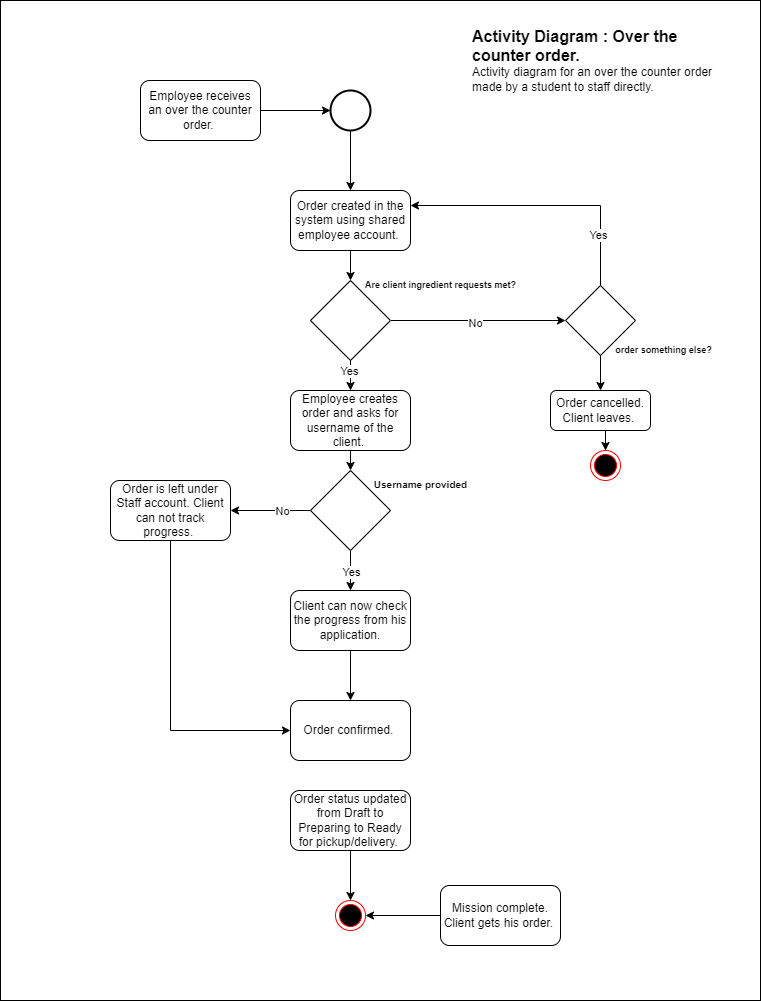

The diagram above was exported from draw.io. Its source (the exported page's mxGraphModel, read from the mxfile embedded in the PNG):
<mxGraphModel dx="1140" dy="753" grid="1" gridSize="10" guides="1" tooltips="1" connect="1" arrows="1" fold="1" page="1" pageScale="1" pageWidth="850" pageHeight="1100" math="0" shadow="0">
  <root>
    <mxCell id="0" />
    <mxCell id="1" parent="0" />
    <mxCell id="v9GaYiplYDL_5MN_9tqO-1" value="" style="rounded=0;whiteSpace=wrap;html=1;" vertex="1" parent="1">
      <mxGeometry x="40" y="40" width="760" height="1000" as="geometry" />
    </mxCell>
    <mxCell id="v9GaYiplYDL_5MN_9tqO-12" style="edgeStyle=orthogonalEdgeStyle;rounded=0;orthogonalLoop=1;jettySize=auto;html=1;exitX=0.5;exitY=1;exitDx=0;exitDy=0;exitPerimeter=0;entryX=0.5;entryY=0;entryDx=0;entryDy=0;" edge="1" parent="1" source="v9GaYiplYDL_5MN_9tqO-2" target="v9GaYiplYDL_5MN_9tqO-6">
      <mxGeometry relative="1" as="geometry" />
    </mxCell>
    <mxCell id="v9GaYiplYDL_5MN_9tqO-2" value="" style="strokeWidth=2;html=1;shape=mxgraph.flowchart.start_2;whiteSpace=wrap;" vertex="1" parent="1">
      <mxGeometry x="370" y="130" width="40" height="40" as="geometry" />
    </mxCell>
    <mxCell id="v9GaYiplYDL_5MN_9tqO-3" value="Employee receives an over the counter order.&amp;nbsp;" style="rounded=1;whiteSpace=wrap;html=1;" vertex="1" parent="1">
      <mxGeometry x="180" y="120" width="120" height="60" as="geometry" />
    </mxCell>
    <mxCell id="v9GaYiplYDL_5MN_9tqO-4" style="edgeStyle=orthogonalEdgeStyle;rounded=0;orthogonalLoop=1;jettySize=auto;html=1;exitX=1;exitY=0.5;exitDx=0;exitDy=0;entryX=0;entryY=0.5;entryDx=0;entryDy=0;entryPerimeter=0;" edge="1" parent="1" source="v9GaYiplYDL_5MN_9tqO-3" target="v9GaYiplYDL_5MN_9tqO-2">
      <mxGeometry relative="1" as="geometry" />
    </mxCell>
    <object placeholders="1" c4Name="Activity Diagram : Over the counter order. " c4Type="ContainerDiagramTitle" c4Description="Activity diagram for an over the counter order made by a student to staff directly. " label="&lt;font style=&quot;font-size: 16px&quot;&gt;&lt;b&gt;&lt;div style=&quot;text-align: left&quot;&gt;%c4Name%&lt;/div&gt;&lt;/b&gt;&lt;/font&gt;&lt;div style=&quot;text-align: left&quot;&gt;%c4Description%&lt;/div&gt;" id="v9GaYiplYDL_5MN_9tqO-5">
      <mxCell style="text;html=1;strokeColor=none;fillColor=none;align=left;verticalAlign=top;whiteSpace=wrap;rounded=0;metaEdit=1;allowArrows=0;resizable=1;rotatable=0;connectable=0;recursiveResize=0;expand=0;pointerEvents=0;points=[[0.25,0,0],[0.5,0,0],[0.75,0,0],[1,0.25,0],[1,0.5,0],[1,0.75,0],[0.75,1,0],[0.5,1,0],[0.25,1,0],[0,0.75,0],[0,0.5,0],[0,0.25,0]];" vertex="1" parent="1">
        <mxGeometry x="510" y="60" width="260" height="40" as="geometry" />
      </mxCell>
    </object>
    <mxCell id="v9GaYiplYDL_5MN_9tqO-15" style="edgeStyle=orthogonalEdgeStyle;rounded=0;orthogonalLoop=1;jettySize=auto;html=1;exitX=0.5;exitY=1;exitDx=0;exitDy=0;entryX=0.5;entryY=0;entryDx=0;entryDy=0;" edge="1" parent="1" source="v9GaYiplYDL_5MN_9tqO-6" target="v9GaYiplYDL_5MN_9tqO-7">
      <mxGeometry relative="1" as="geometry" />
    </mxCell>
    <mxCell id="v9GaYiplYDL_5MN_9tqO-6" value="Order created in the system using shared employee account.&amp;nbsp;" style="rounded=1;whiteSpace=wrap;html=1;" vertex="1" parent="1">
      <mxGeometry x="330" y="230" width="120" height="60" as="geometry" />
    </mxCell>
    <mxCell id="v9GaYiplYDL_5MN_9tqO-16" style="edgeStyle=orthogonalEdgeStyle;rounded=0;orthogonalLoop=1;jettySize=auto;html=1;exitX=1;exitY=0.5;exitDx=0;exitDy=0;entryX=0;entryY=0.5;entryDx=0;entryDy=0;" edge="1" parent="1" source="v9GaYiplYDL_5MN_9tqO-7" target="v9GaYiplYDL_5MN_9tqO-13">
      <mxGeometry relative="1" as="geometry" />
    </mxCell>
    <mxCell id="v9GaYiplYDL_5MN_9tqO-17" value="No" style="edgeLabel;html=1;align=center;verticalAlign=middle;resizable=0;points=[];" vertex="1" connectable="0" parent="v9GaYiplYDL_5MN_9tqO-16">
      <mxGeometry x="-0.04" y="-2" relative="1" as="geometry">
        <mxPoint as="offset" />
      </mxGeometry>
    </mxCell>
    <mxCell id="v9GaYiplYDL_5MN_9tqO-24" style="edgeStyle=orthogonalEdgeStyle;rounded=0;orthogonalLoop=1;jettySize=auto;html=1;exitX=0.5;exitY=1;exitDx=0;exitDy=0;entryX=0.5;entryY=0;entryDx=0;entryDy=0;" edge="1" parent="1" source="v9GaYiplYDL_5MN_9tqO-7" target="v9GaYiplYDL_5MN_9tqO-9">
      <mxGeometry relative="1" as="geometry" />
    </mxCell>
    <mxCell id="v9GaYiplYDL_5MN_9tqO-25" value="Yes" style="edgeLabel;html=1;align=center;verticalAlign=middle;resizable=0;points=[];" vertex="1" connectable="0" parent="v9GaYiplYDL_5MN_9tqO-24">
      <mxGeometry x="-0.3333" y="-2" relative="1" as="geometry">
        <mxPoint as="offset" />
      </mxGeometry>
    </mxCell>
    <mxCell id="v9GaYiplYDL_5MN_9tqO-7" value="" style="rhombus;whiteSpace=wrap;html=1;" vertex="1" parent="1">
      <mxGeometry x="350" y="320" width="80" height="80" as="geometry" />
    </mxCell>
    <mxCell id="v9GaYiplYDL_5MN_9tqO-8" value="&lt;font style=&quot;font-size: 9px;&quot;&gt;Are client ingredient requests met?&lt;/font&gt;" style="text;strokeColor=none;fillColor=none;html=1;fontSize=24;fontStyle=1;verticalAlign=middle;align=center;" vertex="1" parent="1">
      <mxGeometry x="430" y="300" width="100" height="40" as="geometry" />
    </mxCell>
    <mxCell id="v9GaYiplYDL_5MN_9tqO-26" style="edgeStyle=orthogonalEdgeStyle;rounded=0;orthogonalLoop=1;jettySize=auto;html=1;exitX=0.5;exitY=1;exitDx=0;exitDy=0;entryX=0.5;entryY=0;entryDx=0;entryDy=0;" edge="1" parent="1" source="v9GaYiplYDL_5MN_9tqO-9" target="v9GaYiplYDL_5MN_9tqO-10">
      <mxGeometry relative="1" as="geometry" />
    </mxCell>
    <mxCell id="v9GaYiplYDL_5MN_9tqO-9" value="Employee creates order and asks for username of the client.&amp;nbsp;" style="rounded=1;whiteSpace=wrap;html=1;" vertex="1" parent="1">
      <mxGeometry x="330" y="430" width="120" height="60" as="geometry" />
    </mxCell>
    <mxCell id="v9GaYiplYDL_5MN_9tqO-29" style="edgeStyle=orthogonalEdgeStyle;rounded=0;orthogonalLoop=1;jettySize=auto;html=1;exitX=0;exitY=0.5;exitDx=0;exitDy=0;entryX=1;entryY=0.5;entryDx=0;entryDy=0;" edge="1" parent="1" source="v9GaYiplYDL_5MN_9tqO-10" target="v9GaYiplYDL_5MN_9tqO-28">
      <mxGeometry relative="1" as="geometry" />
    </mxCell>
    <mxCell id="v9GaYiplYDL_5MN_9tqO-36" value="No" style="edgeLabel;html=1;align=center;verticalAlign=middle;resizable=0;points=[];" vertex="1" connectable="0" parent="v9GaYiplYDL_5MN_9tqO-29">
      <mxGeometry x="-0.275" relative="1" as="geometry">
        <mxPoint as="offset" />
      </mxGeometry>
    </mxCell>
    <mxCell id="v9GaYiplYDL_5MN_9tqO-30" style="edgeStyle=orthogonalEdgeStyle;rounded=0;orthogonalLoop=1;jettySize=auto;html=1;exitX=0.5;exitY=1;exitDx=0;exitDy=0;entryX=0.5;entryY=0;entryDx=0;entryDy=0;" edge="1" parent="1" source="v9GaYiplYDL_5MN_9tqO-10" target="v9GaYiplYDL_5MN_9tqO-27">
      <mxGeometry relative="1" as="geometry" />
    </mxCell>
    <mxCell id="v9GaYiplYDL_5MN_9tqO-37" value="Yes" style="edgeLabel;html=1;align=center;verticalAlign=middle;resizable=0;points=[];" vertex="1" connectable="0" parent="v9GaYiplYDL_5MN_9tqO-30">
      <mxGeometry x="0.05" relative="1" as="geometry">
        <mxPoint as="offset" />
      </mxGeometry>
    </mxCell>
    <mxCell id="v9GaYiplYDL_5MN_9tqO-10" value="" style="rhombus;whiteSpace=wrap;html=1;" vertex="1" parent="1">
      <mxGeometry x="350" y="510" width="80" height="80" as="geometry" />
    </mxCell>
    <mxCell id="v9GaYiplYDL_5MN_9tqO-11" value="&lt;font size=&quot;1&quot;&gt;Username provided&lt;/font&gt;" style="text;strokeColor=none;fillColor=none;html=1;fontSize=24;fontStyle=1;verticalAlign=middle;align=center;" vertex="1" parent="1">
      <mxGeometry x="410" y="500" width="100" height="40" as="geometry" />
    </mxCell>
    <mxCell id="v9GaYiplYDL_5MN_9tqO-19" style="edgeStyle=orthogonalEdgeStyle;rounded=0;orthogonalLoop=1;jettySize=auto;html=1;exitX=0.5;exitY=0;exitDx=0;exitDy=0;entryX=1;entryY=0.25;entryDx=0;entryDy=0;" edge="1" parent="1" source="v9GaYiplYDL_5MN_9tqO-13" target="v9GaYiplYDL_5MN_9tqO-6">
      <mxGeometry relative="1" as="geometry" />
    </mxCell>
    <mxCell id="v9GaYiplYDL_5MN_9tqO-20" value="Yes" style="edgeLabel;html=1;align=center;verticalAlign=middle;resizable=0;points=[];" vertex="1" connectable="0" parent="v9GaYiplYDL_5MN_9tqO-19">
      <mxGeometry x="-0.6222" y="3" relative="1" as="geometry">
        <mxPoint as="offset" />
      </mxGeometry>
    </mxCell>
    <mxCell id="v9GaYiplYDL_5MN_9tqO-21" style="edgeStyle=orthogonalEdgeStyle;rounded=0;orthogonalLoop=1;jettySize=auto;html=1;exitX=0.5;exitY=1;exitDx=0;exitDy=0;entryX=0.5;entryY=0;entryDx=0;entryDy=0;" edge="1" parent="1" source="v9GaYiplYDL_5MN_9tqO-13" target="v9GaYiplYDL_5MN_9tqO-14">
      <mxGeometry relative="1" as="geometry" />
    </mxCell>
    <mxCell id="v9GaYiplYDL_5MN_9tqO-13" value="" style="rhombus;whiteSpace=wrap;html=1;" vertex="1" parent="1">
      <mxGeometry x="605" y="325" width="70" height="70" as="geometry" />
    </mxCell>
    <mxCell id="v9GaYiplYDL_5MN_9tqO-23" style="edgeStyle=orthogonalEdgeStyle;rounded=0;orthogonalLoop=1;jettySize=auto;html=1;exitX=0.5;exitY=1;exitDx=0;exitDy=0;entryX=0.5;entryY=0;entryDx=0;entryDy=0;" edge="1" parent="1" source="v9GaYiplYDL_5MN_9tqO-14" target="v9GaYiplYDL_5MN_9tqO-22">
      <mxGeometry relative="1" as="geometry" />
    </mxCell>
    <mxCell id="v9GaYiplYDL_5MN_9tqO-14" value="Order cancelled. Client leaves.&amp;nbsp;" style="rounded=1;whiteSpace=wrap;html=1;" vertex="1" parent="1">
      <mxGeometry x="590" y="430" width="100" height="40" as="geometry" />
    </mxCell>
    <mxCell id="v9GaYiplYDL_5MN_9tqO-18" value="&lt;div style=&quot;text-align: justify;&quot;&gt;&lt;span style=&quot;font-size: 9px; background-color: initial;&quot;&gt;order&amp;nbsp;&lt;/span&gt;&lt;span style=&quot;font-size: 9px; background-color: initial;&quot;&gt;something else?&lt;/span&gt;&lt;/div&gt;" style="text;strokeColor=none;fillColor=none;html=1;fontSize=24;fontStyle=1;verticalAlign=middle;align=center;" vertex="1" parent="1">
      <mxGeometry x="660" y="370" width="85" height="30" as="geometry" />
    </mxCell>
    <mxCell id="v9GaYiplYDL_5MN_9tqO-22" value="" style="ellipse;html=1;shape=endState;fillColor=#000000;strokeColor=#ff0000;" vertex="1" parent="1">
      <mxGeometry x="630" y="490" width="30" height="30" as="geometry" />
    </mxCell>
    <mxCell id="v9GaYiplYDL_5MN_9tqO-35" style="edgeStyle=orthogonalEdgeStyle;rounded=0;orthogonalLoop=1;jettySize=auto;html=1;exitX=0.5;exitY=1;exitDx=0;exitDy=0;" edge="1" parent="1" source="v9GaYiplYDL_5MN_9tqO-27" target="v9GaYiplYDL_5MN_9tqO-33">
      <mxGeometry relative="1" as="geometry" />
    </mxCell>
    <mxCell id="v9GaYiplYDL_5MN_9tqO-27" value="Client can now check the progress from his application." style="rounded=1;whiteSpace=wrap;html=1;" vertex="1" parent="1">
      <mxGeometry x="330" y="630" width="120" height="60" as="geometry" />
    </mxCell>
    <mxCell id="v9GaYiplYDL_5MN_9tqO-34" style="edgeStyle=orthogonalEdgeStyle;rounded=0;orthogonalLoop=1;jettySize=auto;html=1;exitX=0.5;exitY=1;exitDx=0;exitDy=0;entryX=0;entryY=0.5;entryDx=0;entryDy=0;" edge="1" parent="1" source="v9GaYiplYDL_5MN_9tqO-28" target="v9GaYiplYDL_5MN_9tqO-33">
      <mxGeometry relative="1" as="geometry" />
    </mxCell>
    <mxCell id="v9GaYiplYDL_5MN_9tqO-28" value="Order is left under Staff account. Client can not track progress.&amp;nbsp;" style="rounded=1;whiteSpace=wrap;html=1;" vertex="1" parent="1">
      <mxGeometry x="150" y="520" width="120" height="60" as="geometry" />
    </mxCell>
    <mxCell id="v9GaYiplYDL_5MN_9tqO-33" value="Order confirmed.&amp;nbsp;" style="rounded=1;whiteSpace=wrap;html=1;" vertex="1" parent="1">
      <mxGeometry x="330" y="740" width="120" height="60" as="geometry" />
    </mxCell>
    <mxCell id="v9GaYiplYDL_5MN_9tqO-41" style="edgeStyle=orthogonalEdgeStyle;rounded=0;orthogonalLoop=1;jettySize=auto;html=1;exitX=0.5;exitY=1;exitDx=0;exitDy=0;entryX=0.5;entryY=0;entryDx=0;entryDy=0;" edge="1" parent="1" source="v9GaYiplYDL_5MN_9tqO-38" target="v9GaYiplYDL_5MN_9tqO-39">
      <mxGeometry relative="1" as="geometry" />
    </mxCell>
    <mxCell id="v9GaYiplYDL_5MN_9tqO-38" value="Order status updated from Draft to Preparing to Ready for pickup/delivery.&amp;nbsp;" style="rounded=1;whiteSpace=wrap;html=1;" vertex="1" parent="1">
      <mxGeometry x="330" y="830" width="120" height="60" as="geometry" />
    </mxCell>
    <mxCell id="v9GaYiplYDL_5MN_9tqO-39" value="" style="ellipse;html=1;shape=endState;fillColor=#000000;strokeColor=#ff0000;" vertex="1" parent="1">
      <mxGeometry x="375" y="940" width="30" height="30" as="geometry" />
    </mxCell>
    <mxCell id="v9GaYiplYDL_5MN_9tqO-42" style="edgeStyle=orthogonalEdgeStyle;rounded=0;orthogonalLoop=1;jettySize=auto;html=1;exitX=0;exitY=0.5;exitDx=0;exitDy=0;entryX=1;entryY=0.5;entryDx=0;entryDy=0;" edge="1" parent="1" source="v9GaYiplYDL_5MN_9tqO-40" target="v9GaYiplYDL_5MN_9tqO-39">
      <mxGeometry relative="1" as="geometry" />
    </mxCell>
    <mxCell id="v9GaYiplYDL_5MN_9tqO-40" value="Mission complete. Client gets his order.&amp;nbsp;" style="rounded=1;whiteSpace=wrap;html=1;" vertex="1" parent="1">
      <mxGeometry x="480" y="925" width="120" height="60" as="geometry" />
    </mxCell>
  </root>
</mxGraphModel>